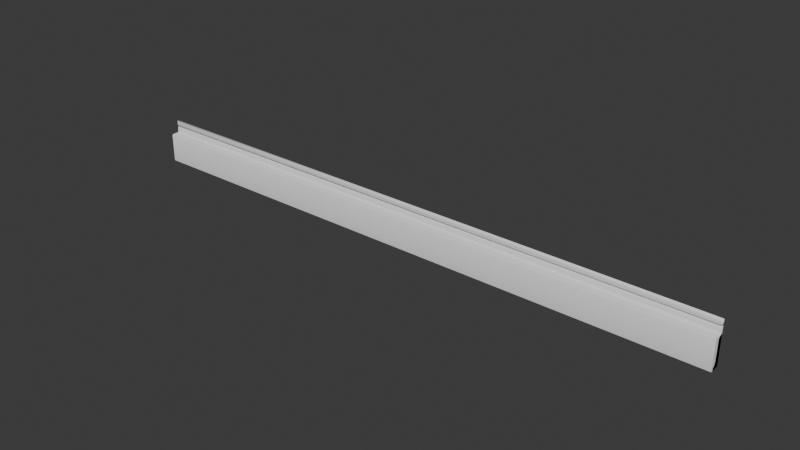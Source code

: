 # Source: molding.blend  (saved by Blender 5.2.44; exported with 4.5.12 LTS)
import bpy
from mathutils import Matrix  # noqa: F401  (used for matrix-valued properties, if any)

bpy.ops.wm.read_factory_settings(use_empty=True)
scene = bpy.context.scene
scene.name = 'Scene'

# ---- world
world_world = bpy.data.worlds.new('World'); scene.world = world_world
world_world.use_nodes = True; world_world.node_tree.nodes.clear()
_N = world_world.node_tree.nodes; _L = world_world.node_tree.links
n0 = _N.new('ShaderNodeOutputWorld'); n0.name = 'World Output'; n0.location = (200, 100)
n1 = _N.new('ShaderNodeBackground'); n1.name = 'Background'; n1.location = (-200, 100)
n1.inputs[0].default_value = (0.05088, 0.05088, 0.05088, 1.0)
_L.new(n1.outputs[0], n0.inputs[0])
n0.is_active_output = True
world_world.color = (0.05088, 0.05088, 0.05088)
world_world.sun_shadow_jitter_overblur = 0.0

# ---- meshes
me_cube_001 = bpy.data.meshes.new('Cube.001')
me_cube_001.from_pydata([(0.0, 0.0, -3.725e-09), (8.742e-09, -0.05, -3.725e-09), (0.0, 0.0, 0.205), (8.664e-09, -0.04955, 0.008185), (5.646e-10, -0.003229, 0.1943), (1.133e-09, -0.006478, 0.1924), (1.493e-09, -0.008537, 0.1883), (1.355e-09, -0.007748, 0.1843), (1.644e-09, -0.009405, 0.1784), (5.0, 8.742e-07, 0.205), (2.456e-09, -0.01405, 0.1727), (2.356e-09, -0.01347, 0.1686), (2.644e-09, -0.01512, 0.1635), (2.825e-09, -0.01616, 0.1158), (3.38e-09, -0.01933, 0.1106), (3.38e-09, -0.01933, 0.1043), (3.771e-09, -0.02157, 0.09658), (4.736e-09, -0.02709, 0.09107), (5.075e-09, -0.02903, 0.0849), (4.71e-09, -0.02694, 0.08022), (5.154e-09, -0.02948, 0.0672), (5.154e-09, -0.02948, 0.03772), (5.832e-09, -0.03335, 0.03086), (6.562e-09, -0.03753, 0.02817), (6.745e-09, -0.03858, 0.01922), (7.553e-09, -0.0432, 0.01176), (5.0, -0.03753, 0.02817), (5.0, -0.03335, 0.03086), (5.0, -0.02947, 0.03772), (5.0, -0.0432, 0.01176), (5.0, -0.03857, 0.01922), (5.0, -0.02903, 0.0849), (5.0, -0.02709, 0.09107), (5.0, -0.02157, 0.09658), (5.0, -0.02947, 0.0672), (5.0, -0.02694, 0.08022), (5.0, -0.01933, 0.1043), (5.0, -0.01933, 0.1106), (5.0, -0.01616, 0.1158), (5.0, -0.01512, 0.1635), (5.0, -0.01347, 0.1686), (5.0, -0.01405, 0.1727), (5.0, -0.008536, 0.1883), (5.0, -0.006477, 0.1924), (5.0, -0.003228, 0.1943), (5.0, -0.04955, 0.008185), (5.0, -0.009404, 0.1784), (5.0, -0.007747, 0.1843), (5.0, -0.05, 3.725e-09), (5.0, 8.742e-07, 3.725e-09)], [], [(0, 1, 3, 25, 24, 23, 22, 21, 20, 19, 18, 17, 16, 15, 14, 13, 12, 11, 10, 8, 7, 6, 5, 4, 2), (16, 33, 36, 15), (20, 21, 28, 34), (23, 24, 30, 26), (19, 20, 34, 35), (47, 7, 8, 46), (18, 31, 32, 17), (25, 3, 45, 29), (12, 39, 40, 11), (42, 6, 7, 47), (49, 9, 44, 43, 42, 47, 46, 41, 40, 39, 38, 37, 36, 33, 32, 31, 35, 34, 28, 27, 26, 30, 29, 45, 48), (4, 44, 9, 2), (31, 18, 19, 35), (44, 4, 5, 43), (23, 26, 27, 22), (25, 29, 30, 24), (13, 38, 39, 12), (5, 6, 42, 43), (8, 10, 41, 46), (45, 3, 1, 48), (14, 15, 36, 37), (16, 17, 32, 33), (38, 13, 14, 37), (21, 22, 27, 28), (11, 40, 41, 10), (1, 0, 49, 48), (0, 2, 9, 49)])
_uv = me_cube_001.uv_layers.new(name='UVMap')
_uv.uv.foreach_set('vector', [0.02402, 0.5577, 0.07363, 0.5577, 0.07318, 0.5658, 0.06688, 0.5694, 0.06229, 0.5768, 0.06125, 0.5857, 0.05711, 0.5883, 0.05326, 0.5951, 0.05326, 0.6244, 0.05075, 0.6373, 0.05282, 0.6419, 0.05089, 0.6481, 0.04542, 0.6535, 0.0432, 0.6612, 0.0432, 0.6675, 0.04005, 0.6726, 0.03902, 0.7199, 0.03738, 0.725, 0.03795, 0.7291, 0.03335, 0.7347, 0.0317, 0.7405, 0.03249, 0.7445, 0.03044, 0.7487, 0.02722, 0.7505, 0.02402, 0.7611, 0.02095, 0.1269, 4.982, 0.1269, 4.982, 0.1348, 0.02095, 0.1348, 0.02095, 0.0945, 0.02095, 0.06525, 4.982, 0.06525, 4.982, 0.0945, 0.02095, 0.0525, 0.02095, 0.04356, 4.982, 0.04356, 4.982, 0.0525, 0.02095, 0.1077, 0.02095, 0.0945, 4.982, 0.0945, 4.982, 0.1077, 4.982, 0.2173, 0.02095, 0.2173, 0.02095, 0.2112, 4.982, 0.2112, 0.02095, 0.1127, 4.982, 0.1127, 4.982, 0.1192, 0.02095, 0.1192, 0.02095, 0.03485, 0.02095, 0.02762, 4.982, 0.02762, 4.982, 0.03485, 0.02095, 0.1945, 4.982, 0.1945, 4.982, 0.1998, 0.02095, 0.1998, 4.982, 0.2213, 0.02095, 0.2213, 0.02095, 0.2173, 4.982, 0.2173, 0.1518, 0.5596, 0.1518, 0.7629, 0.1486, 0.7524, 0.1454, 0.7505, 0.1433, 0.7464, 0.1441, 0.7424, 0.1425, 0.7366, 0.1379, 0.7309, 0.1384, 0.7268, 0.1368, 0.7218, 0.1358, 0.6745, 0.1326, 0.6693, 0.1326, 0.663, 0.1304, 0.6554, 0.1249, 0.6499, 0.123, 0.6438, 0.1251, 0.6392, 0.1226, 0.6262, 0.1226, 0.597, 0.1187, 0.5902, 0.1146, 0.5875, 0.1135, 0.5786, 0.1089, 0.5712, 0.1026, 0.5677, 0.1022, 0.5596, 0.02095, 0.2297, 4.982, 0.2297, 4.982, 0.2407, 0.02095, 0.2407, 4.982, 0.1127, 0.02095, 0.1127, 0.02095, 0.1077, 4.982, 0.1077, 4.982, 0.2297, 0.02095, 0.2297, 0.02095, 0.226, 4.982, 0.226, 0.02095, 0.0525, 4.982, 0.0525, 4.982, 0.05743, 0.02095, 0.05743, 0.02095, 0.03485, 4.982, 0.03485, 4.982, 0.04356, 0.02095, 0.04356, 0.02095, 0.1472, 4.982, 0.1472, 4.982, 0.1945, 0.02095, 0.1945, 0.02095, 0.226, 0.02095, 0.2213, 4.982, 0.2213, 4.982, 0.226, 0.02095, 0.2112, 0.02095, 0.204, 4.982, 0.204, 4.982, 0.2112, 4.982, 0.02762, 0.02095, 0.02762, 0.02095, 0.01948, 4.982, 0.01948, 0.02095, 0.1411, 0.02095, 0.1348, 4.982, 0.1348, 4.982, 0.1411, 0.02095, 0.1269, 0.02095, 0.1192, 4.982, 0.1192, 4.982, 0.1269, 4.982, 0.1472, 0.02095, 0.1472, 0.02095, 0.1411, 4.982, 0.1411, 0.02095, 0.06525, 0.02095, 0.05743, 4.982, 0.05743, 4.982, 0.06525, 0.02095, 0.1998, 4.982, 0.1998, 4.982, 0.204, 0.02095, 0.204, 4.982, 0.2798, 4.982, 0.3294, 0.02095, 0.3294, 0.02095, 0.2798, 4.982, 0.3294, 4.982, 0.5328, 0.02095, 0.5328, 0.02095, 0.3294])
me_cube_001.update()
me_plane = bpy.data.meshes.new('Plane')
me_plane.from_pydata([(0.0, 0.0, 0.3), (5.0, 0.0, 0.3), (0.0, 0.0, 0.345), (5.0, 0.0, 0.345), (0.01174, -0.02, 0.3358), (0.0, -0.008258, 0.345), (0.003439, -0.01656, 0.3416), (0.0, -0.008258, 0.3), (0.01174, -0.02, 0.3117), (0.003439, -0.01656, 0.3034), (5.0, -0.008258, 0.3), (4.988, -0.02, 0.3117), (4.997, -0.01656, 0.3034), (5.0, -0.008258, 0.345), (4.988, -0.02, 0.3358), (4.997, -0.01656, 0.3416)], [], [(5, 7, 9, 6), (6, 9, 8, 4), (7, 10, 12, 9), (9, 12, 11, 8), (10, 13, 15, 12), (12, 15, 14, 11), (13, 5, 6, 15), (15, 6, 4, 14), (2, 0, 7, 5), (8, 11, 14, 4), (3, 2, 5, 13), (0, 1, 10, 7), (1, 3, 13, 10), (2, 3, 1, 0)])
me_plane.polygons.foreach_set('use_smooth', [True] * 14)
_k = set([(0, 1), (0, 2), (1, 3), (2, 3)])
me_plane.attributes.new('sharp_edge', 'BOOLEAN', 'EDGE').data.foreach_set('value', [ (min(e.vertices), max(e.vertices)) in _k for e in me_plane.edges])
_uv = me_plane.uv_layers.new(name='UVMap')
_uv.uv.foreach_set('vector', [0.03156, 0.1739, 0.03157, 0.1311, 0.04206, 0.1311, 0.04205, 0.1739, 0.04205, 0.1739, 0.04206, 0.1311, 0.05456, 0.1311, 0.05455, 0.1739, 0.05456, 0.111, 5.497, 0.111, 5.497, 0.1198, 0.05456, 0.1198, 0.05456, 0.1198, 5.497, 0.1198, 5.497, 0.1311, 0.05456, 0.1311, 5.52, 0.1311, 5.52, 0.1739, 5.509, 0.1739, 5.509, 0.1311, 5.509, 0.1311, 5.509, 0.1739, 5.497, 0.1739, 5.497, 0.1311, 5.497, 0.1926, 0.05454, 0.1926, 0.05455, 0.1837, 5.497, 0.1837, 5.497, 0.1837, 0.05455, 0.1837, 0.05455, 0.1739, 5.497, 0.1739, 0.02256, 0.1739, 0.02256, 0.1311, 0.03157, 0.1311, 0.03156, 0.1739, 0.05456, 0.1311, 5.497, 0.1311, 5.497, 0.1739, 0.05455, 0.1739, 5.497, 0.2002, 0.05454, 0.2002, 0.05454, 0.1926, 5.497, 0.1926, 0.05456, 0.1034, 5.497, 0.1034, 5.497, 0.111, 0.05456, 0.111, 5.529, 0.1311, 5.529, 0.1739, 5.52, 0.1739, 5.52, 0.1311, 0.02394, 0.025, 5.988, 0.025, 5.988, 0.07867, 0.02394, 0.07867])
me_plane.update()
me_cube = bpy.data.meshes.new('Cube')
me_cube.from_pydata([(0.0, -0.08, 0.0), (0.0, 0.0, 0.0), (0.0, 0.0, 0.24), (5.0, -0.08, 0.0), (5.0, 0.0, 0.0), (5.0, 0.0, 0.24), (0.0, -0.08, 0.23), (0.0, -0.07, 0.24), (5.0, -0.07, 0.24), (5.0, -0.08, 0.23)], [], [(8, 7, 6, 9), (3, 9, 6, 0), (0, 6, 7, 2, 1), (5, 2, 7, 8), (4, 5, 8, 9, 3), (1, 2, 5, 4), (1, 4, 3, 0)])
me_cube.polygons.foreach_set('use_smooth', [True] * 7)
_k = set([(0, 1), (0, 3), (0, 6), (1, 2), (1, 4), (2, 5), (2, 7), (3, 4), (3, 9), (4, 5), (5, 8), (6, 7), (8, 9)])
me_cube.attributes.new('sharp_edge', 'BOOLEAN', 'EDGE').data.foreach_set('value', [ (min(e.vertices), max(e.vertices)) in _k for e in me_cube.edges])
_uv = me_cube.uv_layers.new(name='UVMap')
_uv.uv.foreach_set('vector', [0.02002, 0.3299, 5.018, 0.3299, 5.018, 0.344, 0.02002, 0.344, 0.02002, 0.5739, 0.02002, 0.344, 5.018, 0.344, 5.018, 0.5739, 0.2226, 0.6766, 0.2226, 0.9066, 0.2126, 0.9166, 0.1426, 0.9166, 0.1426, 0.6766, 0.02002, 0.2599, 5.018, 0.2599, 5.018, 0.3299, 0.02002, 0.3299, 0.1048, 0.6815, 0.1048, 0.9214, 0.03479, 0.9214, 0.0248, 0.9115, 0.0248, 0.6815, 5.018, 0.01997, 5.018, 0.2599, 0.02002, 0.2599, 0.02002, 0.01997, 5.018, 0.6539, 0.02002, 0.6539, 0.02002, 0.5739, 5.018, 0.5739])
me_cube.update()
me_plane_001 = bpy.data.meshes.new('Plane.001')
me_plane_001.from_pydata([(1.093e-08, 0.0, 0.0), (-1.093e-08, 0.0, 0.295), (1.093e-08, -0.0654, 0.0), (-1.049e-08, -0.005425, 0.2899), (-1.002e-08, -0.01075, 0.2816), (-8.971e-09, -0.01367, 0.268), (-7.911e-09, -0.01451, 0.2506), (-7.519e-09, -0.01666, 0.2423), (-7.15e-09, -0.02128, 0.2375), (-7.012e-09, -0.02896, 0.2328), (-6.758e-09, -0.03532, 0.2274), (-6.124e-09, -0.03864, 0.219), (8.007e-09, -0.04222, 0.0656), (8.837e-09, -0.04533, 0.04714), (9.183e-09, -0.05108, 0.03368), (9.413e-09, -0.0612, 0.02474), (9.759e-09, -0.06571, 0.01378), (5.0, -0.03864, 0.219), (5.0, -0.04222, 0.0656), (5.0, 0.0, 0.295), (5.0, 0.0, 0.0), (5.0, -0.0654, 0.0), (5.0, -0.005425, 0.2899), (5.0, -0.01075, 0.2816), (5.0, -0.01367, 0.268), (5.0, -0.01451, 0.2506), (5.0, -0.01666, 0.2423), (5.0, -0.02128, 0.2375), (5.0, -0.02896, 0.2328), (5.0, -0.03532, 0.2274), (5.0, -0.04533, 0.04714), (5.0, -0.05108, 0.03368), (5.0, -0.0612, 0.02474), (5.0, -0.06571, 0.01378)], [], [(2, 16, 15, 14, 13, 12, 11, 10, 9, 8, 7, 6, 5, 4, 3, 1, 0), (21, 20, 19, 22, 23, 24, 25, 26, 27, 28, 29, 17, 18, 30, 31, 32, 33), (5, 6, 25, 24), (14, 15, 32, 31), (6, 7, 26, 25), (11, 12, 18, 17), (15, 16, 33, 32), (7, 8, 27, 26), (0, 1, 19, 20), (16, 2, 21, 33), (8, 9, 28, 27), (2, 0, 20, 21), (9, 10, 29, 28), (1, 3, 22, 19), (10, 11, 17, 29), (3, 4, 23, 22), (12, 13, 30, 18), (4, 5, 24, 23), (13, 14, 31, 30)])
me_plane_001.polygons.foreach_set('use_smooth', [True] * 19)
_k = set([(0, 1), (0, 2), (0, 20), (1, 3), (1, 19), (2, 16), (2, 21), (3, 4), (4, 5), (5, 6), (6, 7), (7, 8), (8, 9), (9, 10), (10, 11), (11, 12), (12, 13), (13, 14), (14, 15), (15, 16), (17, 18), (17, 29), (18, 30), (19, 20), (19, 22), (20, 21), (21, 33), (22, 23), (23, 24), (24, 25), (25, 26), (26, 27), (27, 28), (28, 29), (30, 31), (31, 32), (32, 33)])
me_plane_001.attributes.new('sharp_edge', 'BOOLEAN', 'EDGE').data.foreach_set('value', [ (min(e.vertices), max(e.vertices)) in _k for e in me_plane_001.edges])
_uv = me_plane_001.uv_layers.new(name='UVMap')
_uv.uv.foreach_set('vector', [0.08452, 0.7601, 0.08483, 0.7739, 0.08032, 0.7848, 0.07022, 0.7938, 0.06446, 0.8072, 0.06135, 0.8257, 0.05778, 0.979, 0.05446, 0.9874, 0.04811, 0.9928, 0.04042, 0.9975, 0.03581, 1.002, 0.03366, 1.011, 0.03282, 1.028, 0.0299, 1.042, 0.02458, 1.05, 0.01915, 1.055, 0.01915, 0.7601, 0.1302, 0.7601, 0.1955, 0.7601, 0.1955, 1.055, 0.1901, 1.05, 0.1848, 1.042, 0.1819, 1.028, 0.181, 1.011, 0.1789, 1.002, 0.1743, 0.9975, 0.1666, 0.9928, 0.1602, 0.9874, 0.1569, 0.979, 0.1533, 0.8257, 0.1502, 0.8072, 0.1445, 0.7938, 0.1344, 0.7848, 0.1299, 0.7739, 0.01152, 0.2993, 0.01152, 0.2819, 5.009, 0.2819, 5.009, 0.2993, 0.01152, 0.05355, 0.01152, 0.04006, 5.009, 0.04006, 5.009, 0.05355, 0.01152, 0.2819, 0.01152, 0.2733, 5.009, 0.2733, 5.009, 0.2819, 0.01152, 0.2403, 0.01152, 0.0869, 5.009, 0.0869, 5.009, 0.2403, 0.01152, 0.04006, 0.01152, 0.02821, 5.009, 0.02821, 5.009, 0.04006, 0.01152, 0.2733, 0.01152, 0.2666, 5.009, 0.2666, 5.009, 0.2733, 5.009, 0.4349, 5.009, 0.7298, 0.01152, 0.7298, 0.01152, 0.4349, 0.01152, 0.02821, 0.01152, 0.01445, 5.009, 0.01444, 5.009, 0.02821, 0.01152, 0.2666, 0.01152, 0.2576, 5.009, 0.2576, 5.009, 0.2666, 5.009, 0.3695, 5.009, 0.4349, 0.01152, 0.4349, 0.01152, 0.3695, 0.01152, 0.2576, 0.01152, 0.2493, 5.009, 0.2493, 5.009, 0.2576, 0.01152, 0.3305, 0.01152, 0.323, 5.009, 0.323, 5.009, 0.3305, 0.01152, 0.2493, 0.01152, 0.2403, 5.009, 0.2403, 5.009, 0.2493, 0.01152, 0.323, 0.01152, 0.3131, 5.009, 0.3131, 5.009, 0.323, 0.01152, 0.0869, 0.01152, 0.06819, 5.009, 0.06819, 5.009, 0.0869, 0.01152, 0.3131, 0.01152, 0.2993, 5.009, 0.2993, 5.009, 0.3131, 0.01152, 0.06819, 0.01152, 0.05355, 5.009, 0.05355, 5.009, 0.06819])
me_plane_001.update()
me_plane_002 = bpy.data.meshes.new('Plane.002')
me_plane_002.from_pydata([(9.544e-22, -0.003283, 0.1493), (9.544e-22, -0.0219, 0.0), (9.544e-22, -0.00429, 0.1466), (-2.763e-19, -0.00412, 0.1426), (2.562e-19, -0.00781, 0.02306), (7.488e-20, -0.02139, 0.002341), (9.544e-22, -0.01677, 0.0005826), (9.544e-22, -0.001461, 0.1499), (9.544e-22, 0.0, 0.149), (9.544e-22, -0.002613, 0.02051), (5.0, -0.001461, 0.1499), (5.0, -0.003283, 0.1493), (5.0, -0.00429, 0.1466), (5.0, -0.02139, 0.002341), (5.0, -0.0219, 0.0), (5.0, -0.00412, 0.1426), (5.0, -0.01677, 0.0005826), (5.0, -0.002613, 0.02051), (5.0, 0.0, 0.149), (5.0, -0.00781, 0.02306)], [], [(1, 5, 4, 3, 2, 0, 7, 8, 9, 6), (14, 16, 17, 18, 10, 11, 12, 15, 19, 13), (2, 3, 15, 12), (7, 0, 11, 10), (8, 7, 10, 18), (4, 5, 13, 19), (0, 2, 12, 11), (6, 9, 17, 16), (1, 6, 16, 14), (5, 1, 14, 13), (3, 4, 19, 15), (9, 8, 18, 17)])
me_plane_002.polygons.foreach_set('use_smooth', [True] * 12)
_k = set([(0, 2), (0, 7), (1, 5), (1, 6), (2, 3), (3, 4), (4, 5), (6, 9), (7, 8), (8, 9), (10, 11), (10, 18), (11, 12), (12, 15), (13, 14), (13, 19), (14, 16), (15, 19), (16, 17), (17, 18)])
me_plane_002.attributes.new('sharp_edge', 'BOOLEAN', 'EDGE').data.foreach_set('value', [ (min(e.vertices), max(e.vertices)) in _k for e in me_plane_002.edges])
_uv = me_plane_002.uv_layers.new(name='UVMap')
_uv.uv.foreach_set('vector', [0.09566, 0.3709, 0.09539, 0.3734, 0.08692, 0.388, 0.09511, 0.5189, 0.09566, 0.523, 0.09492, 0.5259, 0.09315, 0.5267, 0.0916, 0.5259, 0.08147, 0.3859, 0.09059, 0.372, 0.01938, 0.378, 0.02445, 0.3791, 0.03357, 0.393, 0.02344, 0.533, 0.0219, 0.5338, 0.02012, 0.533, 0.01938, 0.5301, 0.01993, 0.526, 0.02812, 0.3951, 0.01966, 0.3805, 0.01439, 0.3222, 0.01439, 0.3172, 4.947, 0.3172, 4.947, 0.3222, 0.01439, 0.3322, 0.01439, 0.3272, 4.947, 0.3272, 4.947, 0.3322, 0.01438, 0.3373, 0.01439, 0.3322, 4.947, 0.3322, 4.947, 0.3373, 0.01439, 0.1897, 0.01439, 0.1732, 4.947, 0.1732, 4.947, 0.1897, 0.01439, 0.3272, 0.01439, 0.3222, 4.947, 0.3222, 4.947, 0.3272, 0.0144, 0.163, 0.0144, 0.1468, 4.947, 0.1468, 4.947, 0.163, 0.0144, 0.1682, 0.0144, 0.163, 4.947, 0.163, 4.947, 0.1682, 0.01439, 0.1732, 0.0144, 0.1682, 4.947, 0.1682, 4.947, 0.1732, 0.01439, 0.3172, 0.01439, 0.1897, 4.947, 0.1897, 4.947, 0.3172, 0.0144, 0.1468, 0.0144, 0.01029, 4.947, 0.01029, 4.947, 0.1468])
me_plane_002.update()

# ---- objects
ob_fancybaseboard = bpy.data.objects.new('FancyBaseboard', me_cube_001)
ob_woodenwallprotector = bpy.data.objects.new('WoodenWallProtector', me_plane)
ob_plainsquarebaseboard = bpy.data.objects.new('PlainSquareBaseboard', me_cube)
ob_fancybaseboard2 = bpy.data.objects.new('FancyBaseboard2', me_plane_001)
ob_vinylstripbase = bpy.data.objects.new('VinylStripBase', me_plane_002)

# ---- transforms, parenting, visibility, modifiers, constraints
ob_fancybaseboard.location = (0.0, 0.0, 0.0)
ob_woodenwallprotector.location = (0.0, 0.0, 0.0)
ob_plainsquarebaseboard.location = (0.0, 0.0, 0.0)
ob_fancybaseboard2.location = (0.0, 0.0, 0.0)
ob_vinylstripbase.location = (0.0, 0.0, 0.0)

# ---- collection membership
scene.collection.objects.link(ob_fancybaseboard)
scene.collection.objects.link(ob_woodenwallprotector)
scene.collection.objects.link(ob_plainsquarebaseboard)
scene.collection.objects.link(ob_fancybaseboard2)
scene.collection.objects.link(ob_vinylstripbase)

# ---- scene / render settings (as saved in the file)
scene.frame_start = 1; scene.frame_end = 250; scene.frame_set(1)
scene.render.engine = 'BLENDER_EEVEE_NEXT'
scene.render.bake_bias = 0.0
scene.render.bake_samples = 0
scene.render.compositor_device = 'GPU'
scene.eevee.use_volume_custom_range = False
scene.eevee.fast_gi_thickness_near = 0.1
scene.eevee.fast_gi_thickness_far = 0.0
scene.eevee.ray_tracing_options.screen_trace_thickness = 0.1
bpy.context.view_layer.update()

# ---- added for rendering (the .blend has no active camera and no usable light): camera, sun
cam_auto = bpy.data.cameras.new('AutoCamera')
cam_auto.lens = 50.0
cam_auto.sensor_width = 36.0
cam_auto.clip_end = 1000.0
ob_auto_camera = bpy.data.objects.new('AutoCamera', cam_auto)
scene.collection.objects.link(ob_auto_camera)
ob_auto_camera.location = (7.13771, -5.60526, 3.88267)
ob_auto_camera.rotation_euler = (1.09748, -7.21219e-08, 0.694738)
scene.camera = ob_auto_camera
light_auto_sun = bpy.data.lights.new('AutoSun', 'SUN')
light_auto_sun.energy = 3.0
light_auto_sun.angle = 0.0523599
ob_auto_sun = bpy.data.objects.new('AutoSun', light_auto_sun)
scene.collection.objects.link(ob_auto_sun)
ob_auto_sun.rotation_euler = (0.872665, 0.174533, 0.523599)
bpy.context.view_layer.update()
